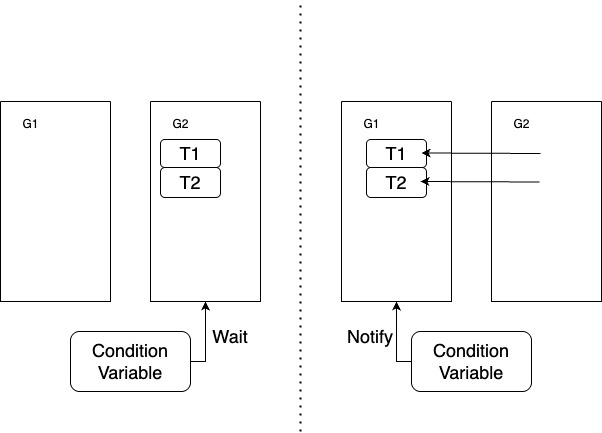

The diagram above was exported from draw.io. Its source (the exported page's mxGraphModel, read from the mxfile embedded in the PNG):
<mxGraphModel dx="1026" dy="650" grid="1" gridSize="10" guides="1" tooltips="1" connect="1" arrows="1" fold="1" page="1" pageScale="1" pageWidth="850" pageHeight="1100" math="0" shadow="0">
  <root>
    <mxCell id="0" />
    <mxCell id="1" parent="0" />
    <mxCell id="cGAt1GBQze1KoEsG321M-1" value="" style="swimlane;startSize=0;" vertex="1" parent="1">
      <mxGeometry x="100" y="180" width="110" height="200" as="geometry" />
    </mxCell>
    <mxCell id="cGAt1GBQze1KoEsG321M-2" value="G1" style="text;html=1;align=center;verticalAlign=middle;resizable=0;points=[];autosize=1;strokeColor=none;fillColor=none;" vertex="1" parent="1">
      <mxGeometry x="110" y="188" width="40" height="30" as="geometry" />
    </mxCell>
    <mxCell id="cGAt1GBQze1KoEsG321M-3" value="" style="swimlane;startSize=0;" vertex="1" parent="1">
      <mxGeometry x="250" y="180" width="110" height="200" as="geometry">
        <mxRectangle x="540" y="180" width="50" height="40" as="alternateBounds" />
      </mxGeometry>
    </mxCell>
    <mxCell id="cGAt1GBQze1KoEsG321M-4" value="G2" style="text;html=1;align=center;verticalAlign=middle;resizable=0;points=[];autosize=1;strokeColor=none;fillColor=none;" vertex="1" parent="cGAt1GBQze1KoEsG321M-3">
      <mxGeometry x="10" y="8" width="40" height="30" as="geometry" />
    </mxCell>
    <mxCell id="cGAt1GBQze1KoEsG321M-10" value="&lt;font style=&quot;font-size: 18px;&quot;&gt;T1&lt;/font&gt;" style="rounded=1;whiteSpace=wrap;html=1;" vertex="1" parent="cGAt1GBQze1KoEsG321M-3">
      <mxGeometry x="10" y="38" width="60" height="28" as="geometry" />
    </mxCell>
    <mxCell id="cGAt1GBQze1KoEsG321M-11" value="&lt;font style=&quot;font-size: 18px;&quot;&gt;T2&lt;/font&gt;" style="rounded=1;whiteSpace=wrap;html=1;" vertex="1" parent="cGAt1GBQze1KoEsG321M-3">
      <mxGeometry x="10" y="66" width="60" height="30" as="geometry" />
    </mxCell>
    <mxCell id="cGAt1GBQze1KoEsG321M-14" style="edgeStyle=orthogonalEdgeStyle;rounded=0;orthogonalLoop=1;jettySize=auto;html=1;entryX=0.5;entryY=1;entryDx=0;entryDy=0;" edge="1" parent="1" source="cGAt1GBQze1KoEsG321M-5" target="cGAt1GBQze1KoEsG321M-3">
      <mxGeometry relative="1" as="geometry">
        <Array as="points">
          <mxPoint x="305" y="440" />
        </Array>
      </mxGeometry>
    </mxCell>
    <mxCell id="cGAt1GBQze1KoEsG321M-5" value="&lt;font style=&quot;font-size: 18px;&quot;&gt;Condition Variable&lt;/font&gt;" style="rounded=1;whiteSpace=wrap;html=1;" vertex="1" parent="1">
      <mxGeometry x="170" y="410" width="120" height="60" as="geometry" />
    </mxCell>
    <mxCell id="cGAt1GBQze1KoEsG321M-9" value="&lt;font style=&quot;font-size: 18px;&quot;&gt;Wait&lt;/font&gt;" style="text;html=1;align=center;verticalAlign=middle;whiteSpace=wrap;rounded=0;" vertex="1" parent="1">
      <mxGeometry x="300" y="400" width="60" height="30" as="geometry" />
    </mxCell>
    <mxCell id="cGAt1GBQze1KoEsG321M-24" value="" style="swimlane;startSize=0;" vertex="1" parent="1">
      <mxGeometry x="441" y="180" width="110" height="200" as="geometry" />
    </mxCell>
    <mxCell id="cGAt1GBQze1KoEsG321M-28" value="&lt;font style=&quot;font-size: 18px;&quot;&gt;T1&lt;/font&gt;" style="rounded=1;whiteSpace=wrap;html=1;" vertex="1" parent="cGAt1GBQze1KoEsG321M-24">
      <mxGeometry x="25" y="38" width="60" height="28" as="geometry" />
    </mxCell>
    <mxCell id="cGAt1GBQze1KoEsG321M-29" value="&lt;font style=&quot;font-size: 18px;&quot;&gt;T2&lt;/font&gt;" style="rounded=1;whiteSpace=wrap;html=1;" vertex="1" parent="cGAt1GBQze1KoEsG321M-24">
      <mxGeometry x="25" y="66" width="60" height="30" as="geometry" />
    </mxCell>
    <mxCell id="cGAt1GBQze1KoEsG321M-25" value="G1" style="text;html=1;align=center;verticalAlign=middle;resizable=0;points=[];autosize=1;strokeColor=none;fillColor=none;" vertex="1" parent="1">
      <mxGeometry x="451" y="188" width="40" height="30" as="geometry" />
    </mxCell>
    <mxCell id="cGAt1GBQze1KoEsG321M-26" value="" style="swimlane;startSize=0;" vertex="1" parent="1">
      <mxGeometry x="591" y="180" width="110" height="200" as="geometry">
        <mxRectangle x="540" y="180" width="50" height="40" as="alternateBounds" />
      </mxGeometry>
    </mxCell>
    <mxCell id="cGAt1GBQze1KoEsG321M-27" value="G2" style="text;html=1;align=center;verticalAlign=middle;resizable=0;points=[];autosize=1;strokeColor=none;fillColor=none;" vertex="1" parent="cGAt1GBQze1KoEsG321M-26">
      <mxGeometry x="10" y="8" width="40" height="30" as="geometry" />
    </mxCell>
    <mxCell id="cGAt1GBQze1KoEsG321M-36" value="" style="endArrow=classic;html=1;rounded=0;" edge="1" parent="cGAt1GBQze1KoEsG321M-26">
      <mxGeometry width="50" height="50" relative="1" as="geometry">
        <mxPoint x="49" y="52" as="sourcePoint" />
        <mxPoint x="-70" y="51.5" as="targetPoint" />
      </mxGeometry>
    </mxCell>
    <mxCell id="cGAt1GBQze1KoEsG321M-33" style="edgeStyle=orthogonalEdgeStyle;rounded=0;orthogonalLoop=1;jettySize=auto;html=1;entryX=0.5;entryY=1;entryDx=0;entryDy=0;" edge="1" parent="1" source="cGAt1GBQze1KoEsG321M-31" target="cGAt1GBQze1KoEsG321M-24">
      <mxGeometry relative="1" as="geometry">
        <Array as="points">
          <mxPoint x="496" y="440" />
        </Array>
      </mxGeometry>
    </mxCell>
    <mxCell id="cGAt1GBQze1KoEsG321M-31" value="&lt;font style=&quot;font-size: 18px;&quot;&gt;Condition Variable&lt;/font&gt;" style="rounded=1;whiteSpace=wrap;html=1;" vertex="1" parent="1">
      <mxGeometry x="511" y="410" width="120" height="60" as="geometry" />
    </mxCell>
    <mxCell id="cGAt1GBQze1KoEsG321M-34" value="&lt;font style=&quot;font-size: 18px;&quot;&gt;Notify&lt;/font&gt;" style="text;html=1;align=center;verticalAlign=middle;whiteSpace=wrap;rounded=0;" vertex="1" parent="1">
      <mxGeometry x="440" y="400" width="60" height="30" as="geometry" />
    </mxCell>
    <mxCell id="cGAt1GBQze1KoEsG321M-35" value="" style="endArrow=none;dashed=1;html=1;dashPattern=1 3;strokeWidth=2;rounded=0;" edge="1" parent="1">
      <mxGeometry width="50" height="50" relative="1" as="geometry">
        <mxPoint x="400" y="510" as="sourcePoint" />
        <mxPoint x="400" y="80" as="targetPoint" />
      </mxGeometry>
    </mxCell>
    <mxCell id="cGAt1GBQze1KoEsG321M-37" value="" style="endArrow=classic;html=1;rounded=0;" edge="1" parent="1">
      <mxGeometry width="50" height="50" relative="1" as="geometry">
        <mxPoint x="639" y="260.5" as="sourcePoint" />
        <mxPoint x="520" y="260" as="targetPoint" />
      </mxGeometry>
    </mxCell>
  </root>
</mxGraphModel>